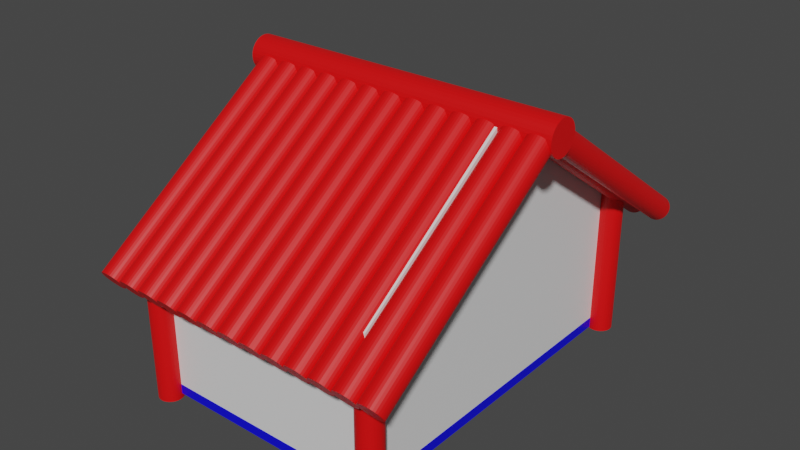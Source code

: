 # Source: stone_house.blend  (saved by Blender 2.80.75; exported with 4.5.12 LTS)
import bpy
from mathutils import Matrix  # noqa: F401  (used for matrix-valued properties, if any)

bpy.ops.wm.read_factory_settings(use_empty=True)
scene = bpy.context.scene
scene.name = 'Scene'

# ---- materials (node trees are filled in below, after node groups)
mat_bottom = bpy.data.materials.new('bottom')
mat_bottom.use_transparent_shadow = False
mat_log = bpy.data.materials.new('log')
mat_log.use_transparent_shadow = False
mat_front_wall = bpy.data.materials.new('front_wall')
mat_front_wall.use_transparent_shadow = False
mat_back__wall = bpy.data.materials.new('back _wall')
mat_back__wall.use_transparent_shadow = False
mat_door = bpy.data.materials.new('door')
mat_door.use_transparent_shadow = False
mat_left_wall = bpy.data.materials.new('left_wall')
mat_left_wall.use_transparent_shadow = False
mat_right_wall = bpy.data.materials.new('right_wall')
mat_right_wall.use_transparent_shadow = False

# ---- material node trees
mat_bottom.use_nodes = True; mat_bottom.node_tree.nodes.clear()
_N = mat_bottom.node_tree.nodes; _L = mat_bottom.node_tree.links
n0 = _N.new('ShaderNodeOutputMaterial'); n0.name = 'Material Output'; n0.location = (300, 300)
n1 = _N.new('ShaderNodeBsdfPrincipled'); n1.name = 'Principled BSDF'; n1.location = (10, 300)
n1.distribution = 'GGX'
n1.subsurface_method = 'BURLEY'
n1.inputs[0].default_value = (0.001182, 0.0, 0.8, 1.0)
n1.inputs[3].default_value = 1.45
n1.inputs[27].default_value = (0.0, 0.0, 0.0, 1.0)
n1.inputs[28].default_value = 1.0
_L.new(n1.outputs[0], n0.inputs[0])
n0.is_active_output = True
mat_log.use_nodes = True; mat_log.node_tree.nodes.clear()
_N = mat_log.node_tree.nodes; _L = mat_log.node_tree.links
n0 = _N.new('ShaderNodeOutputMaterial'); n0.name = 'Material Output'; n0.location = (300, 300)
n1 = _N.new('ShaderNodeBsdfPrincipled'); n1.name = 'Principled BSDF'; n1.location = (10, 300)
n1.distribution = 'GGX'
n1.subsurface_method = 'BURLEY'
n1.inputs[0].default_value = (0.8, 0.000929, 0.001822, 1.0)
n1.inputs[3].default_value = 1.45
n1.inputs[27].default_value = (0.0, 0.0, 0.0, 1.0)
n1.inputs[28].default_value = 1.0
_L.new(n1.outputs[0], n0.inputs[0])
n0.is_active_output = True
mat_front_wall.use_nodes = True; mat_front_wall.node_tree.nodes.clear()
_N = mat_front_wall.node_tree.nodes; _L = mat_front_wall.node_tree.links
n0 = _N.new('ShaderNodeOutputMaterial'); n0.name = 'Material Output'; n0.location = (300, 300)
n1 = _N.new('ShaderNodeBsdfPrincipled'); n1.name = 'Principled BSDF'; n1.location = (10, 300)
n1.distribution = 'GGX'
n1.subsurface_method = 'BURLEY'
n1.inputs[3].default_value = 1.45
n1.inputs[27].default_value = (0.0, 0.0, 0.0, 1.0)
n1.inputs[28].default_value = 1.0
_L.new(n1.outputs[0], n0.inputs[0])
n0.is_active_output = True
mat_back__wall.use_nodes = True; mat_back__wall.node_tree.nodes.clear()
_N = mat_back__wall.node_tree.nodes; _L = mat_back__wall.node_tree.links
n0 = _N.new('ShaderNodeOutputMaterial'); n0.name = 'Material Output'; n0.location = (300, 300)
n1 = _N.new('ShaderNodeBsdfPrincipled'); n1.name = 'Principled BSDF'; n1.location = (10, 300)
n1.distribution = 'GGX'
n1.subsurface_method = 'BURLEY'
n1.inputs[3].default_value = 1.45
n1.inputs[27].default_value = (0.0, 0.0, 0.0, 1.0)
n1.inputs[28].default_value = 1.0
_L.new(n1.outputs[0], n0.inputs[0])
n0.is_active_output = True
mat_door.use_nodes = True; mat_door.node_tree.nodes.clear()
_N = mat_door.node_tree.nodes; _L = mat_door.node_tree.links
n0 = _N.new('ShaderNodeOutputMaterial'); n0.name = 'Material Output'; n0.location = (300, 300)
n1 = _N.new('ShaderNodeBsdfPrincipled'); n1.name = 'Principled BSDF'; n1.location = (10, 300)
n1.distribution = 'GGX'
n1.subsurface_method = 'BURLEY'
n1.inputs[0].default_value = (0.02576, 0.8, 0.0, 1.0)
n1.inputs[3].default_value = 1.45
n1.inputs[27].default_value = (0.0, 0.0, 0.0, 1.0)
n1.inputs[28].default_value = 1.0
_L.new(n1.outputs[0], n0.inputs[0])
n0.is_active_output = True
mat_left_wall.use_nodes = True; mat_left_wall.node_tree.nodes.clear()
_N = mat_left_wall.node_tree.nodes; _L = mat_left_wall.node_tree.links
n0 = _N.new('ShaderNodeOutputMaterial'); n0.name = 'Material Output'; n0.location = (300, 300)
n1 = _N.new('ShaderNodeBsdfPrincipled'); n1.name = 'Principled BSDF'; n1.location = (10, 300)
n1.distribution = 'GGX'
n1.subsurface_method = 'BURLEY'
n1.inputs[3].default_value = 1.45
n1.inputs[27].default_value = (0.0, 0.0, 0.0, 1.0)
n1.inputs[28].default_value = 1.0
_L.new(n1.outputs[0], n0.inputs[0])
n0.is_active_output = True
mat_right_wall.use_nodes = True; mat_right_wall.node_tree.nodes.clear()
_N = mat_right_wall.node_tree.nodes; _L = mat_right_wall.node_tree.links
n0 = _N.new('ShaderNodeOutputMaterial'); n0.name = 'Material Output'; n0.location = (300, 300)
n1 = _N.new('ShaderNodeBsdfPrincipled'); n1.name = 'Principled BSDF'; n1.location = (10, 300)
n1.distribution = 'GGX'
n1.subsurface_method = 'BURLEY'
n1.inputs[3].default_value = 1.45
n1.inputs[27].default_value = (0.0, 0.0, 0.0, 1.0)
n1.inputs[28].default_value = 1.0
_L.new(n1.outputs[0], n0.inputs[0])
n0.is_active_output = True

# ---- world
world_world = bpy.data.worlds.new('World'); scene.world = world_world
world_world.use_nodes = True; world_world.node_tree.nodes.clear()
_N = world_world.node_tree.nodes; _L = world_world.node_tree.links
n0 = _N.new('ShaderNodeOutputWorld'); n0.name = 'World Output'; n0.location = (300, 300)
n1 = _N.new('ShaderNodeBackground'); n1.name = 'Background'; n1.location = (10, 300)
n1.inputs[0].default_value = (0.05088, 0.05088, 0.05088, 1.0)
_L.new(n1.outputs[0], n0.inputs[0])
n0.is_active_output = True
world_world.color = (0.05088, 0.05088, 0.05088)
world_world.use_sun_shadow = False
world_world.sun_shadow_jitter_overblur = 0.0

# ---- meshes
me_cube_001 = bpy.data.meshes.new('Cube.001')
me_cube_001.from_pydata([(-1.137, -1.0, -1.0), (-1.137, -1.0, 1.0), (-1.137, 1.0, -1.0), (-1.137, 1.0, 1.0), (1.0, -1.0, -1.0), (1.0, -1.0, 1.0), (1.0, 1.0, -1.0), (1.0, 1.0, 1.0)], [], [(0, 1, 3, 2), (2, 3, 7, 6), (6, 7, 5, 4), (4, 5, 1, 0), (2, 6, 4, 0), (7, 3, 1, 5)])
_uv = me_cube_001.uv_layers.new(name='UVMap')
_uv.uv.foreach_set('vector', [1.0, 0.936, 0.6667, 0.936, 0.6667, 0.468, 1.0, 0.468, 0.6667, 0.5, 0.3333, 0.5, 0.3333, 9.763e-08, 0.6667, 0.0, 1.0, 0.468, 0.6667, 0.468, 0.6667, 1.255e-07, 1.0, 0.0, 0.0, 9.763e-08, 0.3333, 0.0, 0.3333, 0.5, 6.954e-08, 0.5, 0.3333, 1.0, 0.3333, 0.5, 0.6667, 0.5, 0.6667, 1.0, 0.3333, 0.5, 0.3333, 1.0, 4.967e-08, 1.0, 0.0, 0.5])
me_cube_001.materials.append(mat_bottom)
me_cube_001.use_remesh_preserve_volume = False
me_cube_001.use_remesh_preserve_attributes = False
me_cube_001.use_mirror_vertex_groups = False
me_cube_001.update()
me_cylinder = bpy.data.meshes.new('Cylinder')
me_cylinder.from_pydata([(0.0, 1.0, -1.0), (0.0, 1.0, 1.0), (0.1951, 0.9808, -1.0), (0.1951, 0.9808, 1.0), (0.3827, 0.9239, -1.0), (0.3827, 0.9239, 1.0), (0.5556, 0.8315, -1.0), (0.5556, 0.8315, 1.0), (0.7071, 0.7071, -1.0), (0.7071, 0.7071, 1.0), (0.8315, 0.5556, -1.0), (0.8315, 0.5556, 1.0), (0.9239, 0.3827, -1.0), (0.9239, 0.3827, 1.0), (0.9808, 0.1951, -1.0), (0.9808, 0.1951, 1.0), (1.0, 7.55e-08, -1.0), (1.0, 7.55e-08, 1.0), (0.9808, -0.1951, -1.0), (0.9808, -0.1951, 1.0), (0.9239, -0.3827, -1.0), (0.9239, -0.3827, 1.0), (0.8315, -0.5556, -1.0), (0.8315, -0.5556, 1.0), (0.7071, -0.7071, -1.0), (0.7071, -0.7071, 1.0), (0.5556, -0.8315, -1.0), (0.5556, -0.8315, 1.0), (0.3827, -0.9239, -1.0), (0.3827, -0.9239, 1.0), (0.1951, -0.9808, -1.0), (0.1951, -0.9808, 1.0), (-3.258e-07, -1.0, -1.0), (-3.258e-07, -1.0, 1.0), (-0.1951, -0.9808, -1.0), (-0.1951, -0.9808, 1.0), (-0.3827, -0.9239, -1.0), (-0.3827, -0.9239, 1.0), (-0.5556, -0.8315, -1.0), (-0.5556, -0.8315, 1.0), (-0.7071, -0.7071, -1.0), (-0.7071, -0.7071, 1.0), (-0.8315, -0.5556, -1.0), (-0.8315, -0.5556, 1.0), (-0.9239, -0.3827, -1.0), (-0.9239, -0.3827, 1.0), (-0.9808, -0.1951, -1.0), (-0.9808, -0.1951, 1.0), (-1.0, 9.656e-07, -1.0), (-1.0, 9.656e-07, 1.0), (-0.9808, 0.1951, -1.0), (-0.9808, 0.1951, 1.0), (-0.9239, 0.3827, -1.0), (-0.9239, 0.3827, 1.0), (-0.8315, 0.5556, -1.0), (-0.8315, 0.5556, 1.0), (-0.7071, 0.7071, -1.0), (-0.7071, 0.7071, 1.0), (-0.5556, 0.8315, -1.0), (-0.5556, 0.8315, 1.0), (-0.3827, 0.9239, -1.0), (-0.3827, 0.9239, 1.0), (-0.1951, 0.9808, -1.0), (-0.1951, 0.9808, 1.0), (0.0, 1.0, -1.0), (0.1951, 0.9808, -1.0), (0.1951, 0.9808, 1.0), (0.0, 1.0, 1.0), (0.0, 1.0, -1.0), (0.1951, 0.9808, -1.0), (0.3827, 0.9239, -1.0), (0.5556, 0.8315, -1.0), (0.7071, 0.7071, -1.0), (0.8315, 0.5556, -1.0), (0.9239, 0.3827, -1.0), (0.9808, 0.1951, -1.0), (1.0, 7.55e-08, -1.0), (0.9808, -0.1951, -1.0), (0.9239, -0.3827, -1.0), (0.8315, -0.5556, -1.0), (0.7071, -0.7071, -1.0), (0.5556, -0.8315, -1.0), (0.3827, -0.9239, -1.0), (0.1951, -0.9808, -1.0), (-3.258e-07, -1.0, -1.0), (-0.1951, -0.9808, -1.0), (-0.3827, -0.9239, -1.0), (-0.5556, -0.8315, -1.0), (-0.7071, -0.7071, -1.0), (-0.8315, -0.5556, -1.0), (-0.9239, -0.3827, -1.0), (-0.9808, -0.1951, -1.0), (-1.0, 9.656e-07, -1.0), (-0.9808, 0.1951, -1.0), (-0.9239, 0.3827, -1.0), (-0.8315, 0.5556, -1.0), (-0.7071, 0.7071, -1.0), (-0.5556, 0.8315, -1.0), (-0.3827, 0.9239, -1.0), (-0.1951, 0.9808, -1.0), (0.0, 1.0, -1.0), (0.1951, 0.9808, -1.0), (0.3827, 0.9239, -1.0), (0.5556, 0.8315, -1.0), (0.7071, 0.7071, -1.0), (0.8315, 0.5556, -1.0), (0.9239, 0.3827, -1.0), (0.9808, 0.1951, -1.0), (1.0, 7.55e-08, -1.0), (0.9808, -0.1951, -1.0), (0.9239, -0.3827, -1.0), (0.8315, -0.5556, -1.0), (0.7071, -0.7071, -1.0), (0.5556, -0.8315, -1.0), (0.3827, -0.9239, -1.0), (0.1951, -0.9808, -1.0), (-3.258e-07, -1.0, -1.0), (-0.1951, -0.9808, -1.0), (-0.3827, -0.9239, -1.0), (-0.5556, -0.8315, -1.0), (-0.7071, -0.7071, -1.0), (-0.8315, -0.5556, -1.0), (-0.9239, -0.3827, -1.0), (-0.9808, -0.1951, -1.0), (-1.0, 9.656e-07, -1.0), (-0.9808, 0.1951, -1.0), (-0.9239, 0.3827, -1.0), (-0.8315, 0.5556, -1.0), (-0.7071, 0.7071, -1.0), (-0.5556, 0.8315, -1.0), (-0.3827, 0.9239, -1.0), (-0.1951, 0.9808, -1.0), (1.0, 7.55e-08, 1.0), (1.0, 7.55e-08, -1.0), (0.9808, -0.1951, -1.0), (0.9808, -0.1951, 1.0)], [], [(2, 0, 64, 65), (2, 3, 5, 4), (4, 5, 7, 6), (6, 7, 9, 8), (8, 9, 11, 10), (10, 11, 13, 12), (12, 13, 15, 14), (14, 15, 17, 16), (17, 19, 135, 132), (18, 19, 21, 20), (20, 21, 23, 22), (22, 23, 25, 24), (24, 25, 27, 26), (26, 27, 29, 28), (28, 29, 31, 30), (30, 31, 33, 32), (32, 33, 35, 34), (34, 35, 37, 36), (36, 37, 39, 38), (38, 39, 41, 40), (40, 41, 43, 42), (42, 43, 45, 44), (44, 45, 47, 46), (46, 47, 49, 48), (48, 49, 51, 50), (50, 51, 53, 52), (52, 53, 55, 54), (54, 55, 57, 56), (56, 57, 59, 58), (58, 59, 61, 60), (3, 1, 63, 61, 59, 57, 55, 53, 51, 49, 47, 45, 43, 41, 39, 37, 35, 33, 31, 29, 27, 25, 23, 21, 19, 17, 15, 13, 11, 9, 7, 5), (60, 61, 63, 62), (62, 63, 1, 0), (32, 34, 85, 84), (64, 67, 66, 65), (3, 2, 65, 66), (1, 3, 66, 67), (0, 1, 67, 64), (80, 81, 113, 112), (50, 52, 94, 93), (6, 8, 72, 71), (24, 26, 81, 80), (42, 44, 90, 89), (60, 62, 99, 98), (16, 18, 77, 76), (34, 36, 86, 85), (52, 54, 95, 94), (8, 10, 73, 72), (26, 28, 82, 81), (44, 46, 91, 90), (0, 2, 69, 68), (62, 0, 68, 99), (18, 20, 78, 77), (36, 38, 87, 86), (54, 56, 96, 95), (10, 12, 74, 73), (28, 30, 83, 82), (46, 48, 92, 91), (2, 4, 70, 69), (20, 22, 79, 78), (38, 40, 88, 87), (56, 58, 97, 96), (12, 14, 75, 74), (30, 32, 84, 83), (48, 50, 93, 92), (4, 6, 71, 70), (22, 24, 80, 79), (40, 42, 89, 88), (58, 60, 98, 97), (14, 16, 76, 75), (100, 101, 102, 103, 104, 105, 106, 107, 108, 109, 110, 111, 112, 113, 114, 115, 116, 117, 118, 119, 120, 121, 122, 123, 124, 125, 126, 127, 128, 129, 130, 131), (94, 95, 127, 126), (81, 82, 114, 113), (68, 69, 101, 100), (95, 96, 128, 127), (82, 83, 115, 114), (69, 70, 102, 101), (96, 97, 129, 128), (83, 84, 116, 115), (70, 71, 103, 102), (97, 98, 130, 129), (84, 85, 117, 116), (71, 72, 104, 103), (98, 99, 131, 130), (85, 86, 118, 117), (72, 73, 105, 104), (99, 68, 100, 131), (86, 87, 119, 118), (73, 74, 106, 105), (87, 88, 120, 119), (74, 75, 107, 106), (88, 89, 121, 120), (75, 76, 108, 107), (89, 90, 122, 121), (76, 77, 109, 108), (90, 91, 123, 122), (77, 78, 110, 109), (91, 92, 124, 123), (78, 79, 111, 110), (92, 93, 125, 124), (79, 80, 112, 111), (93, 94, 126, 125), (133, 132, 135, 134), (16, 17, 132, 133), (19, 18, 134, 135), (18, 16, 133, 134)])
_uv = me_cylinder.uv_layers.new(name='UVMap')
_uv.uv.foreach_set('vector', [0.0, 0.0, 0.0, 0.0, 0.0, 0.0, 0.0, 0.0, 0.8476, 0.0, 0.8476, 0.5, 0.8076, 0.5, 0.8076, 4.47e-08, 0.8076, 4.47e-08, 0.8076, 0.5, 0.7699, 0.5, 0.7699, 2.98e-08, 0.7699, 2.98e-08, 0.7699, 0.5, 0.736, 0.5, 0.736, 2.98e-08, 0.736, 2.98e-08, 0.736, 0.5, 0.7071, 0.5, 0.7071, 2.98e-08, 0.9592, 0.5, 0.9592, 1.0, 0.9253, 1.0, 0.9253, 0.5, 0.9253, 0.5, 0.9253, 1.0, 0.8876, 1.0, 0.8876, 0.5, 0.8876, 0.5, 0.8876, 1.0, 0.8476, 1.0, 0.8476, 0.5, 0.0, 0.0, 0.0, 0.0, 0.0, 0.0, 0.0, 0.0, 0.9592, 0.0, 0.9592, 0.5, 0.9192, 0.5, 0.9192, 2.98e-08, 0.9192, 2.98e-08, 0.9192, 0.5, 0.8815, 0.5, 0.8815, 0.0, 0.8815, 0.0, 0.8815, 0.5, 0.8476, 0.5, 0.8476, 2.98e-08, 0.4142, 1.0, 0.4142, 0.5, 0.4481, 0.5, 0.4481, 1.0, 0.4481, 1.0, 0.4481, 0.5, 0.4858, 0.5, 0.4858, 1.0, 0.4858, 1.0, 0.4858, 0.5, 0.5258, 0.5, 0.5258, 1.0, 0.5258, 1.0, 0.5258, 0.5, 0.5666, 0.5, 0.5666, 1.0, 0.5666, 1.0, 0.5666, 0.5, 0.6066, 0.5, 0.6066, 1.0, 0.6066, 1.0, 0.6066, 0.5, 0.6443, 0.5, 0.6443, 1.0, 0.6443, 1.0, 0.6443, 0.5, 0.6783, 0.5, 0.6783, 1.0, 0.6783, 1.0, 0.6783, 0.5, 0.7071, 0.5, 0.7071, 1.0, 0.4142, 0.5, 0.4142, 5.96e-08, 0.4481, 5.96e-08, 0.4481, 0.5, 0.4481, 0.5, 0.4481, 5.96e-08, 0.4858, 2.98e-08, 0.4858, 0.5, 0.4858, 0.5, 0.4858, 2.98e-08, 0.5258, 2.98e-08, 0.5258, 0.5, 0.5258, 0.5, 0.5258, 2.98e-08, 0.5666, 0.0, 0.5666, 0.5, 0.5666, 0.5, 0.5666, 0.0, 0.6066, 0.0, 0.6066, 0.5, 0.6066, 0.5, 0.6066, 0.0, 0.6443, 2.98e-08, 0.6443, 0.5, 0.6443, 0.5, 0.6443, 2.98e-08, 0.6783, 0.0, 0.6783, 0.5, 0.6783, 0.5, 0.6783, 0.0, 0.7071, 0.0, 0.7071, 0.5, 0.7071, 1.0, 0.7071, 0.5, 0.736, 0.5, 0.736, 1.0, 0.736, 1.0, 0.736, 0.5, 0.7699, 0.5, 0.7699, 1.0, 0.1867, 0.9952, 0.1467, 0.9856, 0.109, 0.9669, 0.07508, 0.9396, 0.04624, 0.905, 0.02357, 0.8642, 0.007959, 0.819, 3.721e-08, 0.7709, 0.0, 0.7219, 0.007959, 0.6738, 0.02357, 0.6285, 0.04624, 0.5878, 0.07508, 0.5531, 0.109, 0.5259, 0.1467, 0.5072, 0.1867, 0.4976, 0.2275, 0.4976, 0.2675, 0.5072, 0.3052, 0.5259, 0.3391, 0.5531, 0.368, 0.5878, 0.3906, 0.6285, 0.4063, 0.6738, 0.4142, 0.7219, 0.4142, 0.7709, 0.4063, 0.819, 0.3906, 0.8642, 0.368, 0.905, 0.3391, 0.9396, 0.3052, 0.9669, 0.2675, 0.9856, 0.2275, 0.9952, 0.7699, 1.0, 0.7699, 0.5, 0.8076, 0.5, 0.8076, 1.0, 0.8076, 1.0, 0.8076, 0.5, 0.8476, 0.5, 0.8476, 1.0, 0.0, 0.0, 0.0, 0.0, 0.0, 0.0, 0.0, 0.0, 0.9592, 0.5, 0.9592, 0.0, 1.0, 0.0, 1.0, 0.5, 0.0, 0.0, 0.0, 0.0, 0.0, 0.0, 0.0, 0.0, 0.0, 0.0, 0.0, 0.0, 0.0, 0.0, 0.0, 0.0, 0.0, 0.0, 0.0, 0.0, 0.0, 0.0, 0.0, 0.0, 0.0, 0.0, 0.0, 0.0, 0.0, 0.0, 0.0, 0.0, 0.0, 0.0, 0.0, 0.0, 0.0, 0.0, 0.0, 0.0, 0.0, 0.0, 0.0, 0.0, 0.0, 0.0, 0.0, 0.0, 0.0, 0.0, 0.0, 0.0, 0.0, 0.0, 0.0, 0.0, 0.0, 0.0, 0.0, 0.0, 0.0, 0.0, 0.0, 0.0, 0.0, 0.0, 0.0, 0.0, 0.0, 0.0, 0.0, 0.0, 0.0, 0.0, 0.0, 0.0, 0.0, 0.0, 0.0, 0.0, 0.0, 0.0, 0.0, 0.0, 0.0, 0.0, 0.0, 0.0, 0.0, 0.0, 0.0, 0.0, 0.0, 0.0, 0.0, 0.0, 0.0, 0.0, 0.0, 0.0, 0.0, 0.0, 0.0, 0.0, 0.0, 0.0, 0.0, 0.0, 0.0, 0.0, 0.0, 0.0, 0.0, 0.0, 0.0, 0.0, 0.0, 0.0, 0.0, 0.0, 0.0, 0.0, 0.0, 0.0, 0.0, 0.0, 0.0, 0.0, 0.0, 0.0, 0.0, 0.0, 0.0, 0.0, 0.0, 0.0, 0.0, 0.0, 0.0, 0.0, 0.0, 0.0, 0.0, 0.0, 0.0, 0.0, 0.0, 0.0, 0.0, 0.0, 0.0, 0.0, 0.0, 0.0, 0.0, 0.0, 0.0, 0.0, 0.0, 0.0, 0.0, 0.0, 0.0, 0.0, 0.0, 0.0, 0.0, 0.0, 0.0, 0.0, 0.0, 0.0, 0.0, 0.0, 0.0, 0.0, 0.0, 0.0, 0.0, 0.0, 0.0, 0.0, 0.0, 0.0, 0.0, 0.0, 0.0, 0.0, 0.0, 0.0, 0.0, 0.0, 0.0, 0.0, 0.0, 0.0, 0.0, 0.0, 0.0, 0.0, 0.0, 0.0, 0.0, 0.0, 0.0, 0.0, 0.0, 0.0, 0.0, 0.0, 0.0, 0.0, 0.0, 0.0, 0.0, 0.0, 0.0, 0.0, 0.0, 0.0, 0.0, 0.0, 0.0, 0.0, 0.0, 0.0, 0.0, 0.0, 0.0, 0.0, 0.0, 0.0, 0.0, 0.0, 0.0, 0.0, 0.0, 0.0, 0.0, 0.0, 0.0, 0.0, 0.0, 0.0, 0.0, 0.0, 0.0, 0.0, 0.0, 0.0, 0.0, 0.0, 0.0, 0.0, 0.0, 0.0, 0.0, 0.0, 0.0, 0.0, 0.0, 0.0, 0.0, 0.0, 0.0, 0.0, 0.0, 0.0, 0.0, 0.0, 0.0, 0.0, 0.0, 0.0, 0.0, 0.0, 0.0, 0.0, 0.0, 0.0, 2.481e-08, 0.2733, 0.0, 0.2243, 0.007959, 0.1762, 0.02357, 0.1309, 0.04624, 0.0902, 0.07508, 0.05554, 0.109, 0.02832, 0.1467, 0.009561, 0.1867, 1.49e-08, 0.2275, 0.0, 0.2675, 0.009561, 0.3052, 0.02832, 0.3391, 0.05554, 0.368, 0.0902, 0.3906, 0.1309, 0.4063, 0.1762, 0.4142, 0.2243, 0.4142, 0.2733, 0.4063, 0.3214, 0.3906, 0.3666, 0.368, 0.4074, 0.3391, 0.442, 0.3052, 0.4693, 0.2675, 0.488, 0.2275, 0.4976, 0.1867, 0.4976, 0.1467, 0.488, 0.109, 0.4693, 0.07508, 0.442, 0.04624, 0.4074, 0.02357, 0.3666, 0.007959, 0.3214, 0.0, 0.0, 0.0, 0.0, 0.0, 0.0, 0.0, 0.0, 0.0, 0.0, 0.0, 0.0, 0.0, 0.0, 0.0, 0.0, 0.0, 0.0, 0.0, 0.0, 0.0, 0.0, 0.0, 0.0, 0.0, 0.0, 0.0, 0.0, 0.0, 0.0, 0.0, 0.0, 0.0, 0.0, 0.0, 0.0, 0.0, 0.0, 0.0, 0.0, 0.0, 0.0, 0.0, 0.0, 0.0, 0.0, 0.0, 0.0, 0.0, 0.0, 0.0, 0.0, 0.0, 0.0, 0.0, 0.0, 0.0, 0.0, 0.0, 0.0, 0.0, 0.0, 0.0, 0.0, 0.0, 0.0, 0.0, 0.0, 0.0, 0.0, 0.0, 0.0, 0.0, 0.0, 0.0, 0.0, 0.0, 0.0, 0.0, 0.0, 0.0, 0.0, 0.0, 0.0, 0.0, 0.0, 0.0, 0.0, 0.0, 0.0, 0.0, 0.0, 0.0, 0.0, 0.0, 0.0, 0.0, 0.0, 0.0, 0.0, 0.0, 0.0, 0.0, 0.0, 0.0, 0.0, 0.0, 0.0, 0.0, 0.0, 0.0, 0.0, 0.0, 0.0, 0.0, 0.0, 0.0, 0.0, 0.0, 0.0, 0.0, 0.0, 0.0, 0.0, 0.0, 0.0, 0.0, 0.0, 0.0, 0.0, 0.0, 0.0, 0.0, 0.0, 0.0, 0.0, 0.0, 0.0, 0.0, 0.0, 0.0, 0.0, 0.0, 0.0, 0.0, 0.0, 0.0, 0.0, 0.0, 0.0, 0.0, 0.0, 0.0, 0.0, 0.0, 0.0, 0.0, 0.0, 0.0, 0.0, 0.0, 0.0, 0.0, 0.0, 0.0, 0.0, 0.0, 0.0, 0.0, 0.0, 0.0, 0.0, 0.0, 0.0, 0.0, 0.0, 0.0, 0.0, 0.0, 0.0, 0.0, 0.0, 0.0, 0.0, 0.0, 0.0, 0.0, 0.0, 0.0, 0.0, 0.0, 0.0, 0.0, 0.0, 0.0, 0.0, 0.0, 0.0, 0.0, 0.0, 0.0, 0.0, 0.0, 0.0, 0.0, 0.0, 0.0, 0.0, 0.0, 0.0, 0.0, 0.0, 0.0, 0.0, 0.0, 0.0, 0.0, 0.0, 0.0, 0.0, 0.0, 0.0, 0.0, 0.0, 0.0, 0.0, 0.0, 0.0, 0.0, 0.0, 0.0, 0.0, 0.0, 0.0, 0.0, 0.0, 0.0, 0.0, 0.0, 0.0, 0.0, 0.0, 0.0, 0.0, 0.0, 0.0, 0.0, 0.0, 1.0, 0.5, 1.0, 1.0, 0.9592, 1.0, 0.9592, 0.5, 0.0, 0.0, 0.0, 0.0, 0.0, 0.0, 0.0, 0.0, 0.0, 0.0, 0.0, 0.0, 0.0, 0.0, 0.0, 0.0, 0.0, 0.0, 0.0, 0.0, 0.0, 0.0, 0.0, 0.0])
me_cylinder.materials.append(mat_log)
me_cylinder.use_remesh_preserve_volume = False
me_cylinder.use_remesh_preserve_attributes = False
me_cylinder.use_mirror_vertex_groups = False
me_cylinder.update()
me_cube_002 = bpy.data.meshes.new('Cube.002')
me_cube_002.from_pydata([(-0.6, -0.0002951, -1.0), (-0.6, -0.0002951, 1.0), (-0.6, 2.0, -1.0), (-0.6, 2.0, 1.0), (0.6, -0.0002951, -1.0), (0.6, -0.0002951, 1.0), (0.6, 2.0, -1.0), (0.6, 2.0, 1.0), (-0.6, 0.9997, -1.0), (-0.6, -0.0002951, 0.0), (-0.6, 2.0, 0.0), (-0.6, 2.0, 0.5), (-0.6, 2.0, 0.25), (-0.6, -6.695, 0.0), (-0.6, -6.695, 1.0), (0.6, -6.695, 1.0), (0.6, -6.695, -1.0), (-0.6, -6.695, -1.0), (-0.6, 9.046, 0.0), (-0.6, 9.046, -1.0), (0.6, 9.046, -1.0), (-0.6, 9.046, 1.0), (0.6, 9.046, 1.0), (-0.6, 9.046, 0.25), (-0.6, 9.046, 0.5), (0.6, -6.695, 3.593), (-0.6, -6.695, 3.593), (-0.6, 9.046, 3.593), (0.6, 9.046, 3.593), (0.6, 0.4668, 7.101), (-0.6, 0.4668, 7.101), (-0.6, 1.502, 7.101), (0.6, 1.502, 7.101)], [], [(2, 10, 12, 11, 3, 21, 24, 23, 18, 19), (2, 6, 4, 0, 8), (16, 15, 14, 13, 17), (0, 4, 16, 17), (22, 21, 27, 28), (4, 5, 15, 16), (19, 18, 23, 24, 21, 22, 20), (7, 6, 20, 22), (6, 2, 19, 20), (14, 15, 25, 26), (26, 25, 29, 30), (27, 21, 14, 26), (22, 5, 7), (29, 32, 31, 30), (25, 28, 32, 29), (28, 27, 31, 32), (27, 26, 30, 31), (0, 9, 1, 5, 4), (15, 5, 1, 14), (1, 3, 7, 5), (12, 10, 2, 6, 7, 3, 11), (22, 28, 25, 15, 5, 7), (1, 9, 0, 17, 13, 14)])
_uv = me_cube_002.uv_layers.new(name='UVMap')
_uv.uv.foreach_set('vector', [0.9394, 0.3843, 0.8889, 0.3843, 0.8763, 0.3843, 0.8636, 0.3843, 0.8384, 0.3843, 0.8384, 0.0, 0.8636, 0.0, 0.8763, 0.0, 0.8889, 0.0, 0.9394, 0.0, 0.7172, 0.3843, 0.7778, 0.3843, 0.7778, 0.4934, 0.7172, 0.4934, 0.7172, 0.4389, 0.8384, 1.0, 0.8384, 0.8909, 0.899, 0.8909, 0.899, 0.9455, 0.899, 1.0, 0.7172, 0.4934, 0.7778, 0.4934, 0.7778, 0.8586, 0.7172, 0.8586, 0.9596, 0.8909, 0.899, 0.8909, 0.899, 0.7495, 0.9596, 0.7495, 0.4091, 0.3652, 0.3081, 0.3652, 0.3081, 5.202e-08, 0.4091, 0.0, 0.899, 1.0, 0.899, 0.9455, 0.899, 0.9318, 0.899, 0.9182, 0.899, 0.8909, 0.9596, 0.8909, 0.9596, 1.0, 0.3081, 0.4742, 0.4091, 0.4742, 0.4091, 0.8586, 0.3081, 0.8586, 0.7778, 0.3843, 0.7172, 0.3843, 0.7172, 0.0, 0.7778, 0.0, 0.899, 0.8909, 0.8384, 0.8909, 0.8384, 0.7495, 0.899, 0.7495, 0.8384, 0.8586, 0.7778, 0.8586, 0.7778, 0.467, 0.8384, 0.467, 0.5863, 0.0, 0.7172, 0.0, 0.7172, 0.8586, 0.5863, 0.8586, 0.0, 0.0, 0.0, 0.0, 0.0, 0.0, 0.7778, 0.467, 0.7778, 0.4106, 0.8384, 0.4106, 0.8384, 0.467, 0.1772, 7.802e-08, 0.1772, 0.8586, 2.408e-08, 0.4471, 0.0, 0.3906, 0.7778, 0.0, 0.8384, 0.0, 0.8384, 0.4106, 0.7778, 0.4106, 0.5863, 0.0, 0.5863, 0.8586, 0.4091, 0.468, 0.4091, 0.4115, 0.0606, 0.9677, 0.0606, 0.9131, 0.0606, 0.8586, 0.1212, 0.8586, 0.1212, 0.9677, 0.9394, 0.3652, 0.9394, 5.74e-09, 1.0, 0.0, 1.0, 0.3652, 3.01e-08, 0.9677, 0.0, 0.8586, 0.0606, 0.8586, 0.0606, 0.9677, 0.1818, 0.8995, 0.1818, 0.9131, 0.1818, 0.9677, 0.1212, 0.9677, 0.1212, 0.8586, 0.1818, 0.8586, 0.1818, 0.8859, 0.3081, 0.8586, 0.1772, 0.8586, 0.1772, 7.802e-08, 0.3081, 5.202e-08, 0.3081, 0.3652, 0.3081, 0.4742, 0.8384, 0.3843, 0.8889, 0.3843, 0.9394, 0.3843, 0.9394, 0.7495, 0.8889, 0.7495, 0.8384, 0.7495])
me_cube_002.materials.append(mat_front_wall)
me_cube_002.use_remesh_preserve_volume = False
me_cube_002.use_remesh_preserve_attributes = False
me_cube_002.use_mirror_vertex_groups = False
me_cube_002.update()
me_cube_003 = bpy.data.meshes.new('Cube.003')
me_cube_003.from_pydata([(-1.0, -1.0, -1.0), (-1.0, -1.0, 29.31), (-1.0, 1.0, -1.0), (-1.0, 1.0, 29.31), (1.0, -1.0, -1.0), (1.0, -1.0, 29.31), (1.0, 1.0, -1.0), (1.0, 1.0, 29.31), (-1.0, -0.03987, 53.54), (-1.0, 0.04826, 53.54), (1.0, 0.04826, 53.54), (1.0, -0.03987, 53.54)], [], [(0, 1, 3, 2), (2, 3, 7, 6), (6, 7, 5, 4), (4, 5, 1, 0), (2, 6, 4, 0), (1, 5, 11, 8), (10, 9, 8, 11), (7, 3, 9, 10), (5, 7, 10, 11), (3, 1, 8, 9)])
_uv = me_cube_003.uv_layers.new(name='UVMap')
_uv.uv.foreach_set('vector', [0.6, 0.0, 0.6, 0.5557, 0.4, 0.5557, 0.4, 4.37e-09, 0.2, 1.0, 0.2, 0.4444, 0.4, 0.4444, 0.4, 1.0, 0.8, 0.0, 0.8, 0.5557, 0.6, 0.5557, 0.6, 0.0, 4.709e-07, 1.0, 2.146e-07, 0.4444, 0.2, 0.4444, 0.2, 1.0, 1.0, 0.03666, 0.8, 0.03666, 0.8, 3.278e-09, 1.0, 0.0, 0.2, 0.4444, 2.146e-07, 0.4444, 0.0, 0.0, 0.2, 0.0, 0.8088, 0.03666, 0.8088, 0.07332, 0.8, 0.07332, 0.8, 0.03666, 0.4, 0.4444, 0.2, 0.4444, 0.2, 0.0, 0.4, 0.0, 0.6, 0.5557, 0.8, 0.5557, 0.7048, 0.9998, 0.696, 0.9998, 0.4, 0.5557, 0.6, 0.5557, 0.504, 0.9998, 0.4952, 0.9998])
me_cube_003.materials.append(mat_back__wall)
me_cube_003.use_remesh_preserve_volume = False
me_cube_003.use_remesh_preserve_attributes = False
me_cube_003.use_mirror_vertex_groups = False
me_cube_003.update()
me_cube_004 = bpy.data.meshes.new('Cube.004')
me_cube_004.from_pydata([(-0.6, -0.0002951, -1.0), (-0.6, -0.0002951, 1.0), (-0.6, 2.0, -1.0), (-0.6, 2.0, 1.0), (0.6, -0.0002951, -1.0), (0.6, -0.0002951, 1.0), (0.6, 2.0, -1.0), (0.6, 2.0, 1.0), (-0.6, 0.9997, -1.0), (-0.6, -0.0002951, 0.0), (-0.6, 0.9997, 1.0), (-0.6, 2.0, 0.0), (-0.6, 0.9997, 0.0), (-0.6, 1.5, 1.0), (-0.6, 2.0, 0.5), (-0.6, 1.5, 0.0), (-0.6, 0.9997, 0.5), (-0.6, 1.5, 0.5), (-0.6, 2.0, 0.25), (-0.6, 1.75, 0.0), (-0.6, 0.9997, 0.25), (-0.6, 1.25, 0.0), (-0.6, 1.75, 0.5), (-0.6, 1.25, 0.5), (-0.6, 1.5, 0.25), (-0.6, 1.25, 0.25), (-0.6, 1.75, 0.25), (-0.6, 1.5, 0.125), (-0.6, 1.625, 0.0), (-0.6, 1.625, 0.25), (-0.6, 1.75, 0.125), (-0.6, 1.625, 0.125), (-1.294, 1.5, 0.125), (-1.294, 1.5, 0.0), (-1.294, 1.625, 0.0), (-1.294, 1.75, 0.0), (-1.294, 1.75, 0.125), (-1.294, 1.625, 0.125), (-1.711, 1.5, 0.125), (-1.711, 1.5, 0.0), (-1.711, 1.625, 0.0), (-1.711, 1.75, 0.0), (-1.711, 1.75, 0.125), (-1.711, 1.625, 0.125), (-1.294, 1.625, -0.07565), (-1.294, 1.75, -0.07565), (-1.294, 1.5, -0.07565), (-1.711, 1.625, -0.07565), (-1.711, 1.75, -0.07565), (-1.711, 1.5, -0.07565)], [], [(17, 13, 3, 14, 22), (6, 7, 5, 4), (8, 12, 21, 15, 28, 19, 11, 2), (0, 9, 12, 8), (9, 1, 10, 16, 20, 12), (26, 22, 14, 18), (25, 23, 17, 24), (16, 10, 13, 17, 23), (21, 25, 24, 27, 15), (12, 20, 25, 21), (20, 16, 23, 25), (19, 30, 26, 18, 11), (31, 29, 26, 30), (24, 17, 22, 26, 29), (19, 28, 34, 35), (28, 15, 33, 34), (27, 24, 29, 31), (36, 35, 41, 42), (37, 36, 42, 43), (31, 30, 36, 37), (30, 19, 35, 36), (27, 31, 37, 32), (15, 27, 32, 33), (40, 43, 42, 41), (39, 38, 43, 40), (33, 32, 38, 39), (32, 37, 43, 38), (40, 41, 48, 47), (39, 40, 47, 49), (44, 46, 49, 47), (45, 44, 47, 48), (33, 39, 49, 46), (41, 35, 45, 48), (34, 33, 46, 44), (35, 34, 44, 45), (9, 0, 4, 5, 1), (3, 13, 10, 1, 5, 7), (11, 18, 14, 3, 7, 6, 2), (8, 2, 6, 4, 0)])
_uv = me_cube_004.uv_layers.new(name='UVMap')
_uv.uv.foreach_set('vector', [0.1075, 0.566, 0.0, 0.566, 0.0, 0.4528, 0.1075, 0.4528, 0.1075, 0.5094, 0.4301, 0.4528, 1.41e-07, 0.4528, 0.0, 1.367e-07, 0.4301, 0.0, 0.4301, 0.6792, 0.2151, 0.6792, 0.2151, 0.6226, 0.2151, 0.566, 0.2151, 0.5377, 0.2151, 0.5094, 0.2151, 0.4528, 0.4301, 0.4528, 0.4301, 0.9057, 0.2151, 0.9057, 0.2151, 0.6792, 0.4301, 0.6792, 0.2151, 0.9057, 2.564e-08, 0.9057, 0.0, 0.6792, 0.1075, 0.6792, 0.1613, 0.6792, 0.2151, 0.6792, 0.1613, 0.5094, 0.1075, 0.5094, 0.1075, 0.4528, 0.1613, 0.4528, 0.1613, 0.6226, 0.1075, 0.6226, 0.1075, 0.566, 0.1613, 0.566, 0.1075, 0.6792, 0.0, 0.6792, 0.0, 0.566, 0.1075, 0.566, 0.1075, 0.6226, 0.2151, 0.6226, 0.1613, 0.6226, 0.1613, 0.566, 0.1882, 0.566, 0.2151, 0.566, 0.2151, 0.6792, 0.1613, 0.6792, 0.1613, 0.6226, 0.2151, 0.6226, 0.1613, 0.6792, 0.1075, 0.6792, 0.1075, 0.6226, 0.1613, 0.6226, 0.2151, 0.5094, 0.1882, 0.5094, 0.1613, 0.5094, 0.1613, 0.4528, 0.2151, 0.4528, 0.1882, 0.5377, 0.1613, 0.5377, 0.1613, 0.5094, 0.1882, 0.5094, 0.1613, 0.566, 0.1075, 0.566, 0.1075, 0.5094, 0.1613, 0.5094, 0.1613, 0.5377, 1.0, 0.9119, 0.9731, 0.9119, 0.9731, 0.7547, 1.0, 0.7547, 0.9731, 0.9119, 0.9462, 0.9119, 0.9462, 0.7547, 0.9731, 0.7547, 0.1882, 0.566, 0.1613, 0.566, 0.1613, 0.5377, 0.1882, 0.5377, 0.9462, 0.6604, 0.9731, 0.6604, 0.9731, 0.7547, 0.9462, 0.7547, 0.9731, 0.1572, 1.0, 0.1572, 1.0, 0.2516, 0.9731, 0.2516, 0.9731, 0.0, 1.0, 0.0, 1.0, 0.1572, 0.9731, 0.1572, 0.9462, 0.5031, 0.9731, 0.5031, 0.9731, 0.6604, 0.9462, 0.6604, 0.9462, 0.0, 0.9731, 0.0, 0.9731, 0.1572, 0.9462, 0.1572, 0.9625, 0.2516, 0.9894, 0.2516, 0.9894, 0.4088, 0.9625, 0.4088, 0.08065, 0.934, 0.05376, 0.934, 0.05376, 0.9057, 0.08065, 0.9057, 0.08065, 0.9623, 0.05376, 0.9623, 0.05376, 0.934, 0.08065, 0.934, 0.9625, 0.4088, 0.9894, 0.4088, 0.9894, 0.5031, 0.9625, 0.5031, 0.9462, 0.1572, 0.9731, 0.1572, 0.9731, 0.2516, 0.9462, 0.2516, 0.08065, 0.934, 0.08065, 0.9057, 0.09691, 0.9057, 0.09691, 0.934, 0.08065, 0.9623, 0.08065, 0.934, 0.09691, 0.934, 0.09691, 0.9623, 0.02688, 0.9057, 0.05376, 0.9057, 0.05376, 1.0, 0.02688, 1.0, 0.0, 0.9057, 0.02688, 0.9057, 0.02688, 1.0, 0.0, 1.0, 0.9625, 0.4088, 0.9625, 0.5031, 0.9462, 0.5031, 0.9462, 0.4088, 0.9731, 0.7547, 0.9731, 0.6604, 0.9894, 0.6604, 0.9894, 0.7547, 0.09691, 0.934, 0.09691, 0.9057, 0.1132, 0.9057, 0.1132, 0.934, 0.09691, 0.9623, 0.09691, 0.934, 0.1132, 0.934, 0.1132, 0.9623, 0.6882, 0.6792, 0.6882, 0.9057, 0.4301, 0.9057, 0.4301, 0.4528, 0.6882, 0.4528, 0.6882, 0.4528, 0.6882, 0.3396, 0.6882, 0.2264, 0.6882, 0.0, 0.9462, 1.728e-08, 0.9462, 0.4528, 0.4301, 0.2264, 0.4301, 0.1698, 0.4301, 0.1132, 0.4301, 0.0, 0.6882, 5.398e-08, 0.6882, 0.4528, 0.4301, 0.4528, 0.6882, 0.6792, 0.6882, 0.4528, 0.9462, 0.4528, 0.9462, 0.9057, 0.6882, 0.9057])
me_cube_004.materials.append(mat_door)
me_cube_004.use_remesh_preserve_volume = False
me_cube_004.use_remesh_preserve_attributes = False
me_cube_004.use_mirror_vertex_groups = False
me_cube_004.update()
me_cube_005 = bpy.data.meshes.new('Cube.005')
me_cube_005.from_pydata([(-1.0, -1.0, -1.0), (-1.0, -1.0, 28.17), (-1.0, 1.0, -1.0), (-1.0, 1.0, 28.17), (1.0, -1.0, -1.0), (1.0, -1.0, 28.17), (1.0, 1.0, -1.0), (1.0, 1.0, 28.17)], [], [(0, 1, 3, 2), (2, 3, 7, 6), (6, 7, 5, 4), (4, 5, 1, 0), (2, 6, 4, 0), (7, 3, 1, 5)])
_uv = me_cube_005.uv_layers.new(name='UVMap')
_uv.uv.foreach_set('vector', [0.6, 0.0, 0.6, 1.0, 0.4, 1.0, 0.4, 8.173e-09, 0.4, 0.0, 0.4, 1.0, 0.2, 1.0, 0.2, 8.173e-09, 0.8, 0.0, 0.8, 1.0, 0.6, 1.0, 0.6, 0.0, 2.623e-07, 1.0, 0.0, 0.0, 0.2, 0.0, 0.2, 1.0, 1.0, 0.1371, 0.8, 0.1371, 0.8, 0.06856, 1.0, 0.06856, 1.0, 0.0, 1.0, 0.06856, 0.8, 0.06856, 0.8, 1.022e-08])
me_cube_005.materials.append(mat_left_wall)
me_cube_005.use_remesh_preserve_volume = False
me_cube_005.use_remesh_preserve_attributes = False
me_cube_005.use_mirror_vertex_groups = False
me_cube_005.update()
me_cube_006 = bpy.data.meshes.new('Cube.006')
me_cube_006.from_pydata([(-1.0, -1.0, -1.0), (-1.0, -1.0, 28.17), (-1.0, 1.0, -1.0), (-1.0, 1.0, 28.17), (1.0, -1.0, -1.0), (1.0, -1.0, 28.17), (1.0, 1.0, -1.0), (1.0, 1.0, 28.17)], [], [(0, 1, 3, 2), (2, 3, 7, 6), (6, 7, 5, 4), (4, 5, 1, 0), (2, 6, 4, 0), (7, 3, 1, 5)])
_uv = me_cube_006.uv_layers.new(name='UVMap')
_uv.uv.foreach_set('vector', [0.6, 0.0, 0.6, 1.0, 0.4, 1.0, 0.4, 8.173e-09, 0.4, 0.0, 0.4, 1.0, 0.2, 1.0, 0.2, 8.173e-09, 0.8, 0.0, 0.8, 1.0, 0.6, 1.0, 0.6, 0.0, 2.623e-07, 1.0, 0.0, 0.0, 0.2, 0.0, 0.2, 1.0, 1.0, 0.1371, 0.8, 0.1371, 0.8, 0.06856, 1.0, 0.06856, 1.0, 0.0, 1.0, 0.06856, 0.8, 0.06856, 0.8, 1.022e-08])
me_cube_006.materials.append(mat_right_wall)
me_cube_006.use_remesh_preserve_volume = False
me_cube_006.use_remesh_preserve_attributes = False
me_cube_006.use_mirror_vertex_groups = False
me_cube_006.update()

# ---- objects
ob_cube = bpy.data.objects.new('Cube', me_cube_001)
ob_cylinder_028 = bpy.data.objects.new('Cylinder.028', me_cylinder)
ob_cylinder_029 = bpy.data.objects.new('Cylinder.029', me_cylinder)
ob_cylinder_030 = bpy.data.objects.new('Cylinder.030', me_cylinder)
ob_cylinder_032 = bpy.data.objects.new('Cylinder.032', me_cylinder)
ob_cylinder_033 = bpy.data.objects.new('Cylinder.033', me_cylinder)
ob_cylinder_034 = bpy.data.objects.new('Cylinder.034', me_cylinder)
ob_cylinder_035 = bpy.data.objects.new('Cylinder.035', me_cylinder)
ob_cylinder_036 = bpy.data.objects.new('Cylinder.036', me_cylinder)
ob_cylinder_037 = bpy.data.objects.new('Cylinder.037', me_cylinder)
ob_cylinder_038 = bpy.data.objects.new('Cylinder.038', me_cylinder)
ob_cylinder_039 = bpy.data.objects.new('Cylinder.039', me_cylinder)
ob_cylinder_040 = bpy.data.objects.new('Cylinder.040', me_cylinder)
ob_cylinder_041 = bpy.data.objects.new('Cylinder.041', me_cylinder)
ob_cylinder_042 = bpy.data.objects.new('Cylinder.042', me_cylinder)
ob_cylinder_043 = bpy.data.objects.new('Cylinder.043', me_cylinder)
ob_cylinder_044 = bpy.data.objects.new('Cylinder.044', me_cylinder)
ob_cylinder_045 = bpy.data.objects.new('Cylinder.045', me_cylinder)
ob_cylinder_046 = bpy.data.objects.new('Cylinder.046', me_cylinder)
ob_cylinder_047 = bpy.data.objects.new('Cylinder.047', me_cylinder)
ob_cylinder_048 = bpy.data.objects.new('Cylinder.048', me_cylinder)
ob_cylinder_049 = bpy.data.objects.new('Cylinder.049', me_cylinder)
ob_cylinder_050 = bpy.data.objects.new('Cylinder.050', me_cylinder)
ob_cylinder_051 = bpy.data.objects.new('Cylinder.051', me_cylinder)
ob_cylinder_052 = bpy.data.objects.new('Cylinder.052', me_cylinder)
ob_cylinder_053 = bpy.data.objects.new('Cylinder.053', me_cylinder)
ob_cylinder_054 = bpy.data.objects.new('Cylinder.054', me_cylinder)
ob_cylinder_055 = bpy.data.objects.new('Cylinder.055', me_cylinder)
ob_cylinder_056 = bpy.data.objects.new('Cylinder.056', me_cylinder)
ob_cylinder_057 = bpy.data.objects.new('Cylinder.057', me_cylinder)
ob_cylinder_058 = bpy.data.objects.new('Cylinder.058', me_cylinder)
ob_cube_001 = bpy.data.objects.new('Cube.001', me_cube_002)
ob_cylinder_031 = bpy.data.objects.new('Cylinder.031', me_cylinder)
ob_cube_002 = bpy.data.objects.new('Cube.002', me_cube_003)
ob_cube_003 = bpy.data.objects.new('Cube.003', me_cube_004)
ob_cube_004 = bpy.data.objects.new('Cube.004', me_cube_005)
ob_cube_005 = bpy.data.objects.new('Cube.005', me_cube_006)

# ---- transforms, parenting, visibility, modifiers, constraints
ob_cube.location = (-1.248, -0.003857, 0.0)
ob_cube.scale = (24.0, 36.0, 1.0)
ob_cube.lineart.crease_threshold = 0.0
ob_cylinder_028.location = (23.75, 35.44, 14.1)
ob_cylinder_028.rotation_euler = (3.142, -4.371e-08, 1.571)
ob_cylinder_028.scale = (2.5, 2.5, 15.36)
ob_cylinder_028.lineart.crease_threshold = 0.0
ob_cylinder_029.location = (-26.25, 35.44, 14.1)
ob_cylinder_029.rotation_euler = (3.142, -4.371e-08, 1.571)
ob_cylinder_029.scale = (2.5, 2.5, 15.36)
ob_cylinder_029.lineart.crease_threshold = 0.0
ob_cylinder_030.location = (-26.25, -36.56, 13.3)
ob_cylinder_030.rotation_euler = (3.142, -4.371e-08, 1.571)
ob_cylinder_030.scale = (2.5, 2.5, 15.36)
ob_cylinder_030.lineart.crease_threshold = 0.0
ob_cylinder_032.location = (-0.5638, -0.003095, 54.43)
ob_cylinder_032.rotation_euler = (1.571, -0.0, 1.571)
ob_cylinder_032.scale = (3.503, 3.503, 33.63)
ob_cylinder_032.lineart.crease_threshold = 0.0
ob_cylinder_033.location = (-25.25, 23.01, 39.06)
ob_cylinder_033.rotation_euler = (0.9599, -0.0, 0.0)
ob_cylinder_033.scale = (2.5, 2.5, 25.2)
ob_cylinder_033.lineart.crease_threshold = 0.0
ob_cylinder_034.location = (-20.25, 23.01, 39.06)
ob_cylinder_034.rotation_euler = (0.9599, -0.0, 0.0)
ob_cylinder_034.scale = (2.5, 2.5, 25.2)
ob_cylinder_034.lineart.crease_threshold = 0.0
ob_cylinder_035.location = (-15.25, 23.01, 39.06)
ob_cylinder_035.rotation_euler = (0.9599, -0.0, 0.0)
ob_cylinder_035.scale = (2.5, 2.5, 25.2)
ob_cylinder_035.lineart.crease_threshold = 0.0
ob_cylinder_036.location = (-10.25, 23.01, 39.06)
ob_cylinder_036.rotation_euler = (0.9599, -0.0, 0.0)
ob_cylinder_036.scale = (2.5, 2.5, 25.2)
ob_cylinder_036.lineart.crease_threshold = 0.0
ob_cylinder_037.location = (-5.246, 23.01, 39.06)
ob_cylinder_037.rotation_euler = (0.9599, -0.0, 0.0)
ob_cylinder_037.scale = (2.5, 2.5, 25.2)
ob_cylinder_037.lineart.crease_threshold = 0.0
ob_cylinder_038.location = (-0.2455, 23.01, 39.06)
ob_cylinder_038.rotation_euler = (0.9599, -0.0, 0.0)
ob_cylinder_038.scale = (2.5, 2.5, 25.2)
ob_cylinder_038.lineart.crease_threshold = 0.0
ob_cylinder_039.location = (4.754, 23.01, 39.06)
ob_cylinder_039.rotation_euler = (0.9599, -0.0, 0.0)
ob_cylinder_039.scale = (2.5, 2.5, 25.2)
ob_cylinder_039.lineart.crease_threshold = 0.0
ob_cylinder_040.location = (9.754, 23.01, 39.06)
ob_cylinder_040.rotation_euler = (0.9599, -0.0, 0.0)
ob_cylinder_040.scale = (2.5, 2.5, 25.2)
ob_cylinder_040.lineart.crease_threshold = 0.0
ob_cylinder_041.location = (14.75, 23.01, 39.06)
ob_cylinder_041.rotation_euler = (0.9599, -0.0, 0.0)
ob_cylinder_041.scale = (2.5, 2.5, 25.2)
ob_cylinder_041.lineart.crease_threshold = 0.0
ob_cylinder_042.location = (19.75, 23.01, 39.06)
ob_cylinder_042.rotation_euler = (0.9599, -0.0, 0.0)
ob_cylinder_042.scale = (2.5, 2.5, 25.2)
ob_cylinder_042.lineart.crease_threshold = 0.0
ob_cylinder_043.location = (24.75, 23.01, 39.06)
ob_cylinder_043.rotation_euler = (0.9599, -0.0, 0.0)
ob_cylinder_043.scale = (2.5, 2.5, 25.2)
ob_cylinder_043.lineart.crease_threshold = 0.0
ob_cylinder_044.location = (-30.25, 23.01, 39.06)
ob_cylinder_044.rotation_euler = (0.9599, -0.0, 0.0)
ob_cylinder_044.scale = (2.5, 2.5, 25.2)
ob_cylinder_044.lineart.crease_threshold = 0.0
ob_cylinder_045.location = (29.75, 23.01, 39.06)
ob_cylinder_045.rotation_euler = (0.9599, -0.0, 0.0)
ob_cylinder_045.scale = (2.5, 2.5, 25.2)
ob_cylinder_045.lineart.crease_threshold = 0.0
ob_cylinder_046.location = (25.25, -23.01, 39.06)
ob_cylinder_046.rotation_euler = (0.9599, -0.0, 3.142)
ob_cylinder_046.scale = (2.5, 2.5, 25.2)
ob_cylinder_046.lineart.crease_threshold = 0.0
ob_cylinder_047.location = (20.25, -23.01, 39.06)
ob_cylinder_047.rotation_euler = (0.9599, -0.0, 3.142)
ob_cylinder_047.scale = (2.5, 2.5, 25.2)
ob_cylinder_047.lineart.crease_threshold = 0.0
ob_cylinder_048.location = (15.25, -23.01, 39.06)
ob_cylinder_048.rotation_euler = (0.9599, -0.0, 3.142)
ob_cylinder_048.scale = (2.5, 2.5, 25.2)
ob_cylinder_048.lineart.crease_threshold = 0.0
ob_cylinder_049.location = (10.25, -23.01, 39.06)
ob_cylinder_049.rotation_euler = (0.9599, -0.0, 3.142)
ob_cylinder_049.scale = (2.5, 2.5, 25.2)
ob_cylinder_049.lineart.crease_threshold = 0.0
ob_cylinder_050.location = (5.246, -23.01, 39.06)
ob_cylinder_050.rotation_euler = (0.9599, -0.0, 3.142)
ob_cylinder_050.scale = (2.5, 2.5, 25.2)
ob_cylinder_050.lineart.crease_threshold = 0.0
ob_cylinder_051.location = (0.2455, -23.01, 39.06)
ob_cylinder_051.rotation_euler = (0.9599, -0.0, 3.142)
ob_cylinder_051.scale = (2.5, 2.5, 25.2)
ob_cylinder_051.lineart.crease_threshold = 0.0
ob_cylinder_052.location = (-4.754, -23.01, 39.06)
ob_cylinder_052.rotation_euler = (0.9599, -0.0, 3.142)
ob_cylinder_052.scale = (2.5, 2.5, 25.2)
ob_cylinder_052.lineart.crease_threshold = 0.0
ob_cylinder_053.location = (-9.754, -23.01, 39.06)
ob_cylinder_053.rotation_euler = (0.9599, -0.0, 3.142)
ob_cylinder_053.scale = (2.5, 2.5, 25.2)
ob_cylinder_053.lineart.crease_threshold = 0.0
ob_cylinder_054.location = (-14.75, -23.01, 39.06)
ob_cylinder_054.rotation_euler = (0.9599, -0.0, 3.142)
ob_cylinder_054.scale = (2.5, 2.5, 25.2)
ob_cylinder_054.lineart.crease_threshold = 0.0
ob_cylinder_055.location = (-19.75, -23.01, 39.06)
ob_cylinder_055.rotation_euler = (0.9599, -0.0, 3.142)
ob_cylinder_055.scale = (2.5, 2.5, 25.2)
ob_cylinder_055.lineart.crease_threshold = 0.0
ob_cylinder_056.location = (-24.75, -23.01, 39.06)
ob_cylinder_056.rotation_euler = (0.9599, -0.0, 3.142)
ob_cylinder_056.scale = (2.5, 2.5, 25.2)
ob_cylinder_056.lineart.crease_threshold = 0.0
ob_cylinder_057.location = (30.25, -23.01, 39.06)
ob_cylinder_057.rotation_euler = (0.9599, -0.0, 3.142)
ob_cylinder_057.scale = (2.5, 2.5, 25.2)
ob_cylinder_057.lineart.crease_threshold = 0.0
ob_cylinder_058.location = (-29.75, -23.01, 39.06)
ob_cylinder_058.rotation_euler = (0.9599, -0.0, 3.142)
ob_cylinder_058.scale = (2.5, 2.5, 25.2)
ob_cylinder_058.lineart.crease_threshold = 0.0
ob_cube_001.location = (-26.69, -4.569, 7.591)
ob_cube_001.scale = (0.72, 4.557, 6.61)
ob_cube_001.lineart.crease_threshold = 0.0
ob_cylinder_031.location = (23.75, -36.56, 13.3)
ob_cylinder_031.rotation_euler = (3.142, -4.371e-08, 1.571)
ob_cylinder_031.scale = (2.5, 2.5, 15.36)
ob_cylinder_031.lineart.crease_threshold = 0.0
ob_cube_002.location = (22.03, -0.5882, 2.144)
ob_cube_002.scale = (0.72, 35.62, 1.0)
ob_cube_002.lineart.crease_threshold = 0.0
ob_cube_003.location = (-26.69, -4.569, 7.591)
ob_cube_003.scale = (0.72, 4.557, 6.61)
ob_cube_003.lineart.crease_threshold = 0.0
ob_cube_004.location = (-0.9721, 35.25, 1.702)
ob_cube_004.scale = (24.67, 0.72, 1.0)
ob_cube_004.lineart.crease_threshold = 0.0
ob_cube_005.location = (-0.9721, -35.25, 1.702)
ob_cube_005.scale = (24.67, 0.72, 1.0)
ob_cube_005.lineart.crease_threshold = 0.0

# ---- collection membership
scene.collection.objects.link(ob_cube)
scene.collection.objects.link(ob_cylinder_028)
scene.collection.objects.link(ob_cylinder_029)
scene.collection.objects.link(ob_cylinder_030)
scene.collection.objects.link(ob_cylinder_032)
scene.collection.objects.link(ob_cylinder_033)
scene.collection.objects.link(ob_cylinder_034)
scene.collection.objects.link(ob_cylinder_035)
scene.collection.objects.link(ob_cylinder_036)
scene.collection.objects.link(ob_cylinder_037)
scene.collection.objects.link(ob_cylinder_038)
scene.collection.objects.link(ob_cylinder_039)
scene.collection.objects.link(ob_cylinder_040)
scene.collection.objects.link(ob_cylinder_041)
scene.collection.objects.link(ob_cylinder_042)
scene.collection.objects.link(ob_cylinder_043)
scene.collection.objects.link(ob_cylinder_044)
scene.collection.objects.link(ob_cylinder_045)
scene.collection.objects.link(ob_cylinder_046)
scene.collection.objects.link(ob_cylinder_047)
scene.collection.objects.link(ob_cylinder_048)
scene.collection.objects.link(ob_cylinder_049)
scene.collection.objects.link(ob_cylinder_050)
scene.collection.objects.link(ob_cylinder_051)
scene.collection.objects.link(ob_cylinder_052)
scene.collection.objects.link(ob_cylinder_053)
scene.collection.objects.link(ob_cylinder_054)
scene.collection.objects.link(ob_cylinder_055)
scene.collection.objects.link(ob_cylinder_056)
scene.collection.objects.link(ob_cylinder_057)
scene.collection.objects.link(ob_cylinder_058)
scene.collection.objects.link(ob_cube_001)
scene.collection.objects.link(ob_cylinder_031)
scene.collection.objects.link(ob_cube_002)
scene.collection.objects.link(ob_cube_003)
scene.collection.objects.link(ob_cube_004)
scene.collection.objects.link(ob_cube_005)

# ---- scene / render settings (as saved in the file)
scene.frame_start = 1; scene.frame_end = 250; scene.frame_set(177)
scene.render.engine = 'BLENDER_EEVEE_NEXT'
scene.cycles.use_denoising = False
scene.cycles.samples = 128
scene.cycles.sampling_pattern = 'TABULATED_SOBOL'
scene.cycles.use_adaptive_sampling = False
scene.cycles.use_light_tree = False
scene.view_settings.view_transform = 'Filmic'
bpy.context.view_layer.update()

# ---- added for rendering (the .blend has no active camera and no usable light): camera, sun
cam_auto = bpy.data.cameras.new('AutoCamera')
cam_auto.lens = 50.0
cam_auto.sensor_width = 36.0
cam_auto.clip_end = 2070.14
ob_auto_camera = bpy.data.objects.new('AutoCamera', cam_auto)
scene.collection.objects.link(ob_auto_camera)
ob_auto_camera.location = (117.393, -141.548, 122.305)
ob_auto_camera.rotation_euler = (1.09748, -7.21219e-08, 0.694738)
scene.camera = ob_auto_camera
light_auto_sun = bpy.data.lights.new('AutoSun', 'SUN')
light_auto_sun.energy = 3.0
light_auto_sun.angle = 0.0523599
ob_auto_sun = bpy.data.objects.new('AutoSun', light_auto_sun)
scene.collection.objects.link(ob_auto_sun)
ob_auto_sun.rotation_euler = (0.872665, 0.174533, 0.523599)
bpy.context.view_layer.update()
